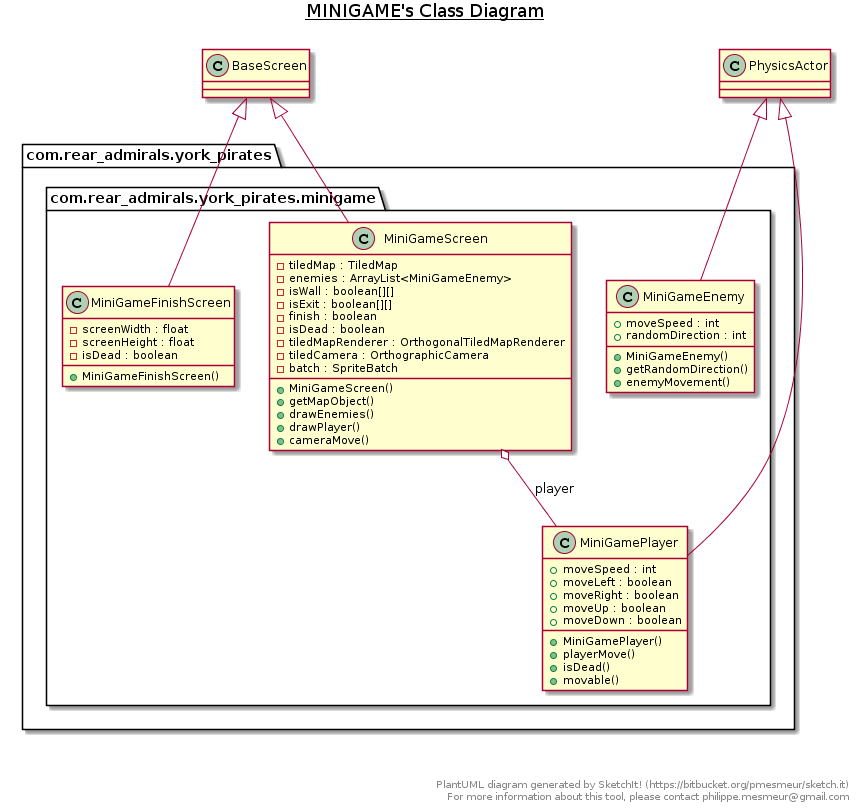

The diagram above was rendered by PlantUML. Its source (embedded in the PNG):
@startuml
title __MINIGAME's Class Diagram__\n

  package com.rear_admirals.york_pirates {
    package com.rear_admirals.york_pirates.minigame {
      class MiniGameEnemy {
          + moveSpeed : int
          + randomDirection : int
          + MiniGameEnemy()
          + getRandomDirection()
          + enemyMovement()
      }
    }
  }
  

  package com.rear_admirals.york_pirates {
    package com.rear_admirals.york_pirates.minigame {
      class MiniGameFinishScreen {
          - screenWidth : float
          - screenHeight : float
          - isDead : boolean
          + MiniGameFinishScreen()
      }
    }
  }
  

  package com.rear_admirals.york_pirates {
    package com.rear_admirals.york_pirates.minigame {
      class MiniGamePlayer {
          + moveSpeed : int
          + moveLeft : boolean
          + moveRight : boolean
          + moveUp : boolean
          + moveDown : boolean
          + MiniGamePlayer()
          + playerMove()
          + isDead()
          + movable()
      }
    }
  }
  

  package com.rear_admirals.york_pirates {
    package com.rear_admirals.york_pirates.minigame {
      class MiniGameScreen {
          - tiledMap : TiledMap
          - enemies : ArrayList<MiniGameEnemy>
          - isWall : boolean[][]
          - isExit : boolean[][]
          - finish : boolean
          - isDead : boolean
          - tiledMapRenderer : OrthogonalTiledMapRenderer
          - tiledCamera : OrthographicCamera
          - batch : SpriteBatch
          + MiniGameScreen()
          + getMapObject()
          + drawEnemies()
          + drawPlayer()
          + cameraMove()
      }
    }
  }
  

  MiniGameEnemy -up-|> PhysicsActor
  MiniGameFinishScreen -up-|> BaseScreen
  MiniGamePlayer -up-|> PhysicsActor
  MiniGameScreen -up-|> BaseScreen
  MiniGameScreen o-- MiniGamePlayer : player


right footer


PlantUML diagram generated by SketchIt! (https://bitbucket.org/pmesmeur/sketch.it)
For more information about this tool, please contact philippe.mesmeur@gmail.com
endfooter
@enduml